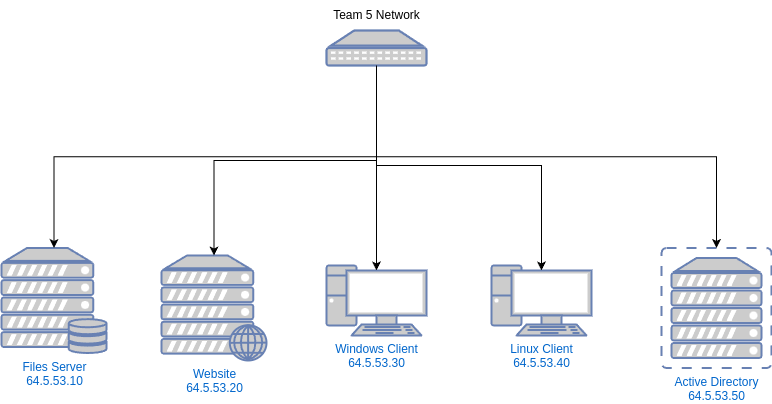

The diagram above was exported from draw.io. Its source (the exported page's mxGraphModel, read from the mxfile embedded in the PNG):
<mxGraphModel dx="1194" dy="572" grid="1" gridSize="10" guides="1" tooltips="1" connect="1" arrows="1" fold="1" page="1" pageScale="1" pageWidth="850" pageHeight="1100" math="0" shadow="0">
  <root>
    <mxCell id="0" />
    <mxCell id="1" parent="0" />
    <mxCell id="UXR8LeUga3GKUmUBaOqT-1" value="Website&lt;div&gt;64.5.53.20&lt;br&gt;&lt;/div&gt;" style="fontColor=#0066CC;verticalAlign=top;verticalLabelPosition=bottom;labelPosition=center;align=center;html=1;outlineConnect=0;fillColor=#CCCCCC;strokeColor=#6881B3;gradientColor=none;gradientDirection=north;strokeWidth=2;shape=mxgraph.networks.web_server;" vertex="1" parent="1">
      <mxGeometry x="210" y="395" width="105" height="105" as="geometry" />
    </mxCell>
    <mxCell id="UXR8LeUga3GKUmUBaOqT-2" value="Active Directory&lt;div&gt;64.5.53.50&lt;br&gt;&lt;/div&gt;" style="fontColor=#0066CC;verticalAlign=top;verticalLabelPosition=bottom;labelPosition=center;align=center;html=1;outlineConnect=0;fillColor=#CCCCCC;strokeColor=#6881B3;gradientColor=none;gradientDirection=north;strokeWidth=2;shape=mxgraph.networks.virtual_server;" vertex="1" parent="1">
      <mxGeometry x="710" y="387.5" width="110" height="120" as="geometry" />
    </mxCell>
    <mxCell id="UXR8LeUga3GKUmUBaOqT-3" value="Files Server&lt;div&gt;64.5.53.10&lt;/div&gt;" style="fontColor=#0066CC;verticalAlign=top;verticalLabelPosition=bottom;labelPosition=center;align=center;html=1;outlineConnect=0;fillColor=#CCCCCC;strokeColor=#6881B3;gradientColor=none;gradientDirection=north;strokeWidth=2;shape=mxgraph.networks.server_storage;" vertex="1" parent="1">
      <mxGeometry x="50" y="387.5" width="105" height="105" as="geometry" />
    </mxCell>
    <mxCell id="UXR8LeUga3GKUmUBaOqT-4" value="Linux Client&lt;div&gt;64.5.53.40&lt;br&gt;&lt;/div&gt;" style="fontColor=#0066CC;verticalAlign=top;verticalLabelPosition=bottom;labelPosition=center;align=center;html=1;outlineConnect=0;fillColor=#CCCCCC;strokeColor=#6881B3;gradientColor=none;gradientDirection=north;strokeWidth=2;shape=mxgraph.networks.pc;" vertex="1" parent="1">
      <mxGeometry x="540" y="405" width="100" height="70" as="geometry" />
    </mxCell>
    <mxCell id="UXR8LeUga3GKUmUBaOqT-5" value="&lt;div&gt;Windows Client&lt;/div&gt;64.5.53.30" style="fontColor=#0066CC;verticalAlign=top;verticalLabelPosition=bottom;labelPosition=center;align=center;html=1;outlineConnect=0;fillColor=#CCCCCC;strokeColor=#6881B3;gradientColor=none;gradientDirection=north;strokeWidth=2;shape=mxgraph.networks.pc;" vertex="1" parent="1">
      <mxGeometry x="375" y="405" width="100" height="70" as="geometry" />
    </mxCell>
    <mxCell id="UXR8LeUga3GKUmUBaOqT-7" style="edgeStyle=orthogonalEdgeStyle;rounded=0;orthogonalLoop=1;jettySize=auto;html=1;exitX=0.5;exitY=1;exitDx=0;exitDy=0;exitPerimeter=0;" edge="1" parent="1" source="UXR8LeUga3GKUmUBaOqT-6" target="UXR8LeUga3GKUmUBaOqT-3">
      <mxGeometry relative="1" as="geometry" />
    </mxCell>
    <mxCell id="UXR8LeUga3GKUmUBaOqT-6" value="" style="fontColor=#0066CC;verticalAlign=top;verticalLabelPosition=bottom;labelPosition=center;align=center;html=1;outlineConnect=0;fillColor=#CCCCCC;strokeColor=#6881B3;gradientColor=none;gradientDirection=north;strokeWidth=2;shape=mxgraph.networks.patch_panel;" vertex="1" parent="1">
      <mxGeometry x="375" y="170" width="100" height="35" as="geometry" />
    </mxCell>
    <mxCell id="UXR8LeUga3GKUmUBaOqT-8" style="edgeStyle=orthogonalEdgeStyle;rounded=0;orthogonalLoop=1;jettySize=auto;html=1;exitX=0.5;exitY=1;exitDx=0;exitDy=0;exitPerimeter=0;entryX=0.5;entryY=0;entryDx=0;entryDy=0;entryPerimeter=0;" edge="1" parent="1" source="UXR8LeUga3GKUmUBaOqT-6" target="UXR8LeUga3GKUmUBaOqT-1">
      <mxGeometry relative="1" as="geometry" />
    </mxCell>
    <mxCell id="UXR8LeUga3GKUmUBaOqT-9" style="edgeStyle=orthogonalEdgeStyle;rounded=0;orthogonalLoop=1;jettySize=auto;html=1;exitX=0.5;exitY=1;exitDx=0;exitDy=0;exitPerimeter=0;entryX=0.5;entryY=0.07;entryDx=0;entryDy=0;entryPerimeter=0;" edge="1" parent="1" source="UXR8LeUga3GKUmUBaOqT-6" target="UXR8LeUga3GKUmUBaOqT-5">
      <mxGeometry relative="1" as="geometry" />
    </mxCell>
    <mxCell id="UXR8LeUga3GKUmUBaOqT-10" style="edgeStyle=orthogonalEdgeStyle;rounded=0;orthogonalLoop=1;jettySize=auto;html=1;exitX=0.5;exitY=1;exitDx=0;exitDy=0;exitPerimeter=0;entryX=0.5;entryY=0.07;entryDx=0;entryDy=0;entryPerimeter=0;" edge="1" parent="1" source="UXR8LeUga3GKUmUBaOqT-6" target="UXR8LeUga3GKUmUBaOqT-4">
      <mxGeometry relative="1" as="geometry" />
    </mxCell>
    <mxCell id="UXR8LeUga3GKUmUBaOqT-11" style="edgeStyle=orthogonalEdgeStyle;rounded=0;orthogonalLoop=1;jettySize=auto;html=1;exitX=0.5;exitY=1;exitDx=0;exitDy=0;exitPerimeter=0;entryX=0.5;entryY=0;entryDx=0;entryDy=0;entryPerimeter=0;" edge="1" parent="1" source="UXR8LeUga3GKUmUBaOqT-6" target="UXR8LeUga3GKUmUBaOqT-2">
      <mxGeometry relative="1" as="geometry" />
    </mxCell>
    <mxCell id="UXR8LeUga3GKUmUBaOqT-12" value="Team 5 Network" style="text;html=1;align=center;verticalAlign=middle;resizable=0;points=[];autosize=1;strokeColor=none;fillColor=none;" vertex="1" parent="1">
      <mxGeometry x="370" y="140" width="110" height="30" as="geometry" />
    </mxCell>
  </root>
</mxGraphModel>